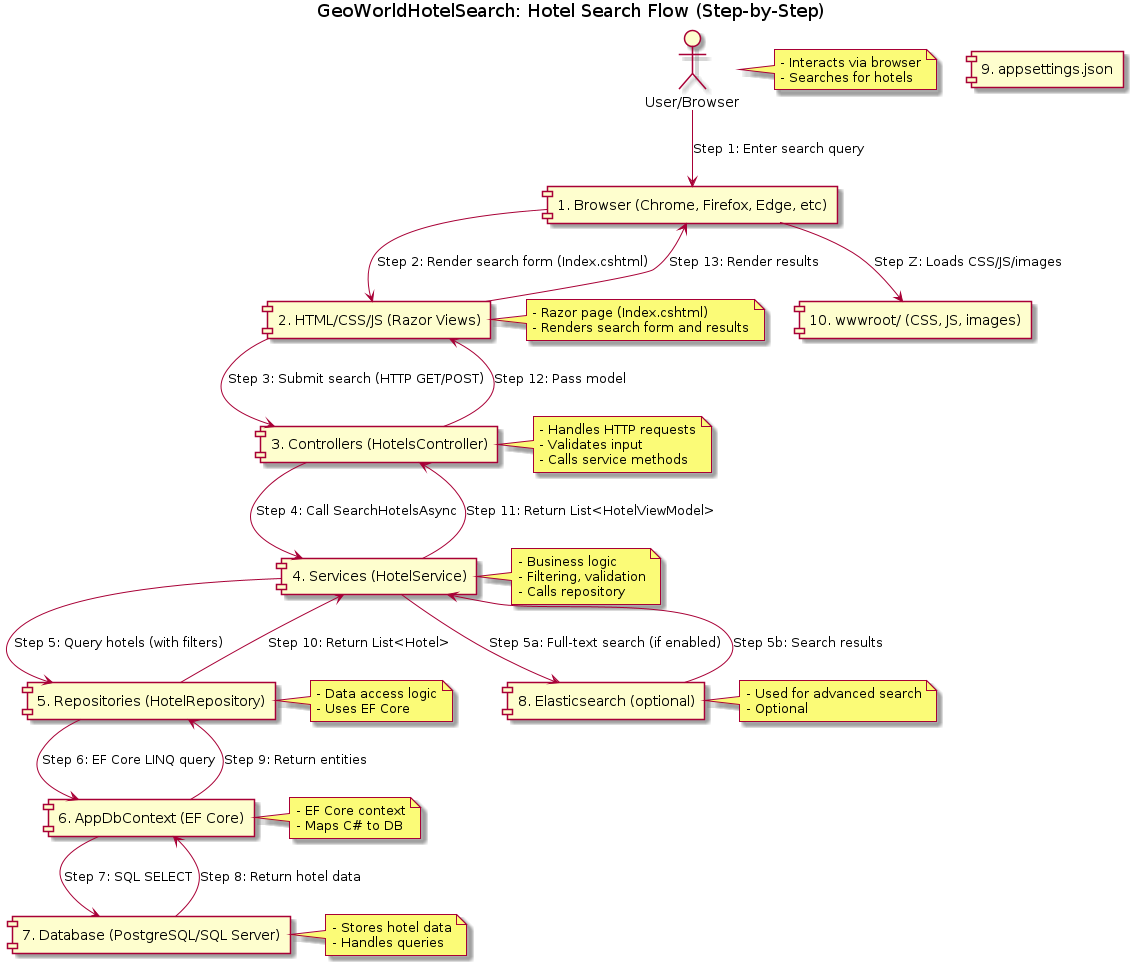

The diagram above was rendered by PlantUML. Its source (embedded in the PNG):
@startuml

title GeoWorldHotelSearch: Hotel Search Flow (Step-by-Step)

actor User as "User/Browser"

component "1. Browser (Chrome, Firefox, Edge, etc)" as Browser
component "2. HTML/CSS/JS (Razor Views)" as Views
component "3. Controllers (HotelsController)" as Controller
component "4. Services (HotelService)" as Service
component "5. Repositories (HotelRepository)" as Repository
component "6. AppDbContext (EF Core)" as AppDbContext
component "7. Database (PostgreSQL/SQL Server)" as Database
component "8. Elasticsearch (optional)" as Elasticsearch
component "9. appsettings.json" as AppSettings
component "10. wwwroot/ (CSS, JS, images)" as StaticAssets

User --> Browser : Step 1: Enter search query
Browser --> Views : Step 2: Render search form (Index.cshtml)
Views --> Controller : Step 3: Submit search (HTTP GET/POST)
Controller --> Service : Step 4: Call SearchHotelsAsync
Service --> Repository : Step 5: Query hotels (with filters)
Repository --> AppDbContext : Step 6: EF Core LINQ query
AppDbContext --> Database : Step 7: SQL SELECT
Database --> AppDbContext : Step 8: Return hotel data
AppDbContext --> Repository : Step 9: Return entities
Repository --> Service : Step 10: Return List<Hotel>
Service --> Controller : Step 11: Return List<HotelViewModel>
Controller --> Views : Step 12: Pass model
Views --> Browser : Step 13: Render results

Service --> Elasticsearch : Step 5a: Full-text search (if enabled)
Elasticsearch --> Service : Step 5b: Search results

Browser --> StaticAssets : Step Z: Loads CSS/JS/images

note right of User
- Interacts via browser
- Searches for hotels
end note

note right of Views
- Razor page (Index.cshtml)
- Renders search form and results
end note

note right of Controller
- Handles HTTP requests
- Validates input
- Calls service methods
end note

note right of Service
- Business logic
- Filtering, validation
- Calls repository
end note

note right of Repository
- Data access logic
- Uses EF Core
end note

note right of AppDbContext
- EF Core context
- Maps C# to DB
end note

note right of Database
- Stores hotel data
- Handles queries
end note

note right of Elasticsearch
- Used for advanced search
- Optional
end note

@enduml